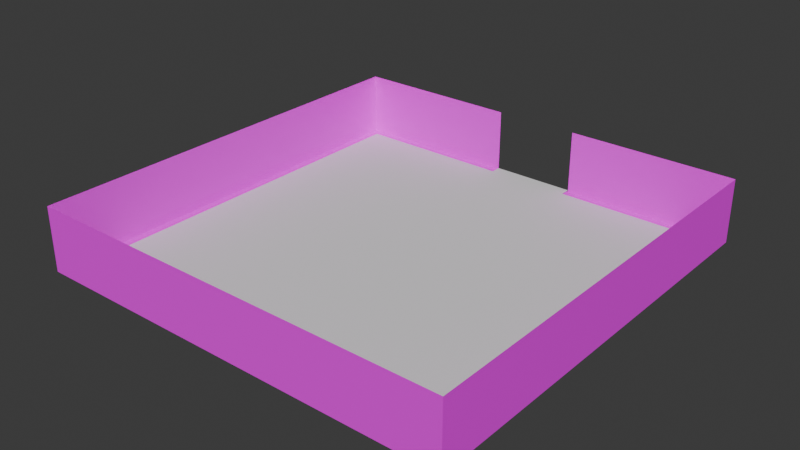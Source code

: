 # Source: testzone.blend  (saved by Blender 5.0.119; exported with 4.5.12 LTS)
import bpy
from mathutils import Matrix  # noqa: F401  (used for matrix-valued properties, if any)

bpy.ops.wm.read_factory_settings(use_empty=True)
scene = bpy.context.scene
scene.name = 'Scene'

# ---- collections
col_collection = bpy.data.collections.new('Collection'); scene.collection.children.link(col_collection)

# ---- images (referenced by path relative to the original .blend; pixels are not part of the script)
import os
ASSET_DIR = os.environ.get("B2B_ASSET_DIR", "")  # directory of the original .blend (textures are referenced by path, not embedded)
HERE = os.path.dirname(os.path.abspath(__file__))  # packed textures are extracted next to this script under _unpacked/

def load_image(name, relpath, width, height, colorspace="sRGB"):
    """Load a texture the original file referenced (path relative to the .blend, or extracted next to this script)."""
    p = next((c for c in (os.path.join(HERE, relpath), os.path.join(ASSET_DIR, relpath)) if relpath and os.path.exists(c)), "")
    if p:
        img = bpy.data.images.load(p, check_existing=True)
        img.name = name
    else:  # same state as the original file: an image datablock whose file is absent (Cycles renders it pink)
        img = bpy.data.images.new(name, width, height)
        img.source = "FILE"
        img.filepath = "//" + (relpath or name)
    img.colorspace_settings.name = colorspace
    return img
img_texture_01_png = load_image('texture_01.png', 'texture_01.png', 1024, 1024, 'sRGB')

# ---- materials (node trees are filled in below, after node groups)
mat_material_001 = bpy.data.materials.new('Material.001')
mat_material_001.use_backface_culling = True
mat_material_001.use_backface_culling_lightprobe_volume = False

# ---- node groups
ng_geometry_input = bpy.data.node_groups.new('Geometry Input', 'GeometryNodeTree')
_s = ng_geometry_input.interface.new_socket(name='Geometry', in_out='OUTPUT', socket_type='NodeSocketGeometry')
_s = ng_geometry_input.interface.new_socket(name='Geometry', in_out='INPUT', socket_type='NodeSocketGeometry')
_s = ng_geometry_input.interface.new_socket(name='Input Type', in_out='INPUT', socket_type='NodeSocketMenu')
_s.default_value = 'Object'
_s.description = 'How the geometry input should be exposed'
_s.menu_expanded = True
_s = ng_geometry_input.interface.new_socket(name='Object', in_out='INPUT', socket_type='NodeSocketObject')
_s.description = 'Object to use as the input geometry'
_s = ng_geometry_input.interface.new_socket(name='Collection', in_out='INPUT', socket_type='NodeSocketCollection')
_s.description = 'Collection to use as the input geometry'
_s = ng_geometry_input.interface.new_socket(name='Relative Space', in_out='INPUT', socket_type='NodeSocketBool')
_s.description = 'Transform the input relative to the main geometry'
_s = ng_geometry_input.interface.new_socket(name='As Instance', in_out='INPUT', socket_type='NodeSocketBool')
_s.default_value = True
_s.description = 'Input the geometry as an instance. (Further processing might require non-instance geometry)'
_s = ng_geometry_input.interface.new_socket(name='Replace Original', in_out='INPUT', socket_type='NodeSocketBool')
_s.description = 'Replace the incoming geometry with the selected input geometry'
ng_geometry_input.is_modifier = True
_N = ng_geometry_input.nodes; _L = ng_geometry_input.links
n0 = _N.new('NodeGroupOutput'); n0.name = 'Group Output'; n0.location = (700, 20)
n1 = _N.new('GeometryNodeCollectionInfo'); n1.name = 'Collection Info'; n1.location = (-800, -220)
n2 = _N.new('GeometryNodeRealizeInstances'); n2.name = 'Realize Instances'; n2.location = (-120, -80)
n3 = _N.new('GeometryNodeSwitch'); n3.name = 'Switch'; n3.location = (520, 20)
n4 = _N.new('NodeGroupInput'); n4.name = 'Group Input.001'; n4.location = (320, 80)
n5 = _N.new('GeometryNodeMenuSwitch'); n5.name = 'Menu Switch'; n5.location = (-326, 0)
n5.enum_items.clear()
_it = n5.enum_items.new('Object')
_it = n5.enum_items.new('Collection')
n6 = _N.new('GeometryNodeObjectInfo'); n6.name = 'Object Info'; n6.location = (-980, 140)
n7 = _N.new('GeometryNodeCollectionInfo'); n7.name = 'Collection Info.001'; n7.location = (-800, -380)
n7.transform_space = 'RELATIVE'
n8 = _N.new('GeometryNodeObjectInfo'); n8.name = 'Object Info.001'; n8.location = (-800, 40)
n8.transform_space = 'RELATIVE'
n9 = _N.new('GeometryNodeSwitch'); n9.name = 'Switch.001'; n9.location = (-530, 31)
n10 = _N.new('GeometryNodeSwitch'); n10.name = 'Switch.002'; n10.location = (-528, -139)
n11 = _N.new('NodeGroupInput'); n11.name = 'Group Input.002'; n11.location = (-800, 120)
n12 = _N.new('NodeReroute'); n12.name = 'Reroute'; n12.location = (-581, 8)
n12.width = 22
n12.socket_idname = 'NodeSocketBool'
n13 = _N.new('GeometryNodeSwitch'); n13.name = 'Switch.003'; n13.location = (80, -30)
n14 = _N.new('NodeGroupInput'); n14.name = 'Group Input.003'; n14.location = (-120, 0)
n15 = _N.new('NodeGroupInput'); n15.name = 'Group Input.004'; n15.location = (-1320, -140)
n16 = _N.new('NodeGroupInput'); n16.name = 'Group Input.005'; n16.location = (-520, 100)
n17 = _N.new('NodeReroute'); n17.name = 'Reroute.001'; n17.location = (-860, -400)
n17.width = 22
n17.socket_idname = 'NodeSocketCollection'
n18 = _N.new('NodeGroupInput'); n18.name = 'Group Input.006'; n18.location = (80, 40)
n19 = _N.new('GeometryNodeJoinGeometry'); n19.name = 'Join Geometry'; n19.location = (320, 0)
_L.new(n3.outputs[0], n0.inputs[0])
_L.new(n4.outputs[6], n3.inputs[0])
_L.new(n10.outputs[0], n5.inputs[2])
_L.new(n9.outputs[0], n5.inputs[1])
_L.new(n15.outputs[2], n6.inputs[0])
_L.new(n17.outputs[0], n1.inputs[0])
_L.new(n6.outputs[4], n9.inputs[1])
_L.new(n1.outputs[0], n10.inputs[1])
_L.new(n8.outputs[4], n9.inputs[2])
_L.new(n7.outputs[0], n10.inputs[2])
_L.new(n15.outputs[2], n8.inputs[0])
_L.new(n17.outputs[0], n7.inputs[0])
_L.new(n12.outputs[0], n9.inputs[0])
_L.new(n11.outputs[4], n12.inputs[0])
_L.new(n12.outputs[0], n10.inputs[0])
_L.new(n5.outputs[0], n2.inputs[0])
_L.new(n5.outputs[0], n13.inputs[2])
_L.new(n14.outputs[5], n13.inputs[0])
_L.new(n15.outputs[5], n6.inputs[1])
_L.new(n15.outputs[5], n8.inputs[1])
_L.new(n2.outputs[0], n13.inputs[1])
_L.new(n16.outputs[1], n5.inputs[0])
_L.new(n13.outputs[0], n3.inputs[2])
_L.new(n15.outputs[3], n17.inputs[0])
_L.new(n18.outputs[0], n19.inputs[0])
_L.new(n13.outputs[0], n19.inputs[0])
_L.new(n19.outputs[0], n3.inputs[1])
n0.is_active_output = True

# ---- material node trees
mat_material_001.use_nodes = True; mat_material_001.node_tree.nodes.clear()
_N = mat_material_001.node_tree.nodes; _L = mat_material_001.node_tree.links
n0 = _N.new('ShaderNodeBsdfPrincipled'); n0.name = 'Principled BSDF'; n0.location = (-200, 100)
n1 = _N.new('ShaderNodeOutputMaterial'); n1.name = 'Material Output'; n1.location = (200, 100)
n2 = _N.new('ShaderNodeTexImage'); n2.name = 'Image Texture'; n2.location = (-490, 80)
n2.image = img_texture_01_png
_L.new(n0.outputs[0], n1.inputs[0])
_L.new(n2.outputs[0], n0.inputs[0])
n1.is_active_output = True

# ---- world
world_world = bpy.data.worlds.new('World'); scene.world = world_world
world_world.use_nodes = True; world_world.node_tree.nodes.clear()
_N = world_world.node_tree.nodes; _L = world_world.node_tree.links
n0 = _N.new('ShaderNodeOutputWorld'); n0.name = 'World Output'; n0.location = (200, 100)
n1 = _N.new('ShaderNodeBackground'); n1.name = 'Background'; n1.location = (-200, 100)
n1.inputs[0].default_value = (0.05088, 0.05088, 0.05088, 1.0)
_L.new(n1.outputs[0], n0.inputs[0])
n0.is_active_output = True
world_world.color = (0.05088, 0.05088, 0.05088)
world_world.sun_shadow_jitter_overblur = 0.0

# ---- meshes
me_cube_001 = bpy.data.meshes.new('Cube.001')
me_cube_001.from_pydata([(-20.0, -20.0, 0.0), (-20.0, -20.0, 6.0), (-20.0, 20.0, 0.0), (-20.0, 20.0, 6.0), (20.0, -20.0, 0.0), (20.0, -20.0, 6.0), (20.0, 20.0, 0.0), (20.0, 20.0, 6.0), (4.0, 20.0, 0.0), (-4.0, 20.0, 0.0), (-4.0, 20.0, 6.0), (4.0, 20.0, 6.0), (-4.0, -20.0, 0.0), (4.0, -20.0, 0.0), (4.0, -20.0, 6.0), (-4.0, -20.0, 6.0), (20.0, 4.0, 6.0), (20.0, -4.0, 6.0), (20.0, -4.0, 0.0), (20.0, 4.0, 0.0), (-20.0, -4.0, 6.0), (-20.0, 4.0, 6.0), (-20.0, -4.0, 0.0), (-20.0, 4.0, 0.0), (4.0, 4.0, 0.0), (4.0, -4.0, 0.0), (-4.0, 4.0, 0.0), (-4.0, -4.0, 0.0)], [], [(12, 15, 14, 13), (2, 9, 10, 3), (8, 6, 7, 11), (4, 13, 14, 5), (12, 0, 1, 15), (23, 21, 20, 22), (25, 18, 19, 24), (18, 17, 16, 19), (24, 26, 27, 25), (22, 27, 26, 23), (18, 4, 5, 17), (6, 19, 16, 7), (25, 13, 4, 18), (8, 24, 19, 6), (23, 2, 3, 21), (0, 22, 20, 1), (22, 0, 12, 27), (2, 23, 26, 9), (13, 25, 27, 12), (24, 8, 9, 26)])
_uv = me_cube_001.uv_layers.new(name='UVMap')
_uv.uv.foreach_set('vector', [-1.5, -9.5, -1.5, -9.5, 2.5, -9.5, 2.5, -9.5, -9.5, 10.5, -1.5, 10.5, -1.5, 10.5, -9.5, 10.5, 2.5, 10.5, 10.5, 10.5, 10.5, 10.5, 2.5, 10.5, 10.5, -9.5, 2.5, -9.5, 2.5, -9.5, 10.5, -9.5, -1.5, -9.5, -9.5, -9.5, -9.5, -9.5, -1.5, -9.5, -9.5, 2.5, -9.5, 2.5, -9.5, -1.5, -9.5, -1.5, 2.5, -1.5, 10.5, -1.5, 10.5, 2.5, 2.5, 2.5, 10.5, -1.5, 10.5, -1.5, 10.5, 2.5, 10.5, 2.5, 2.5, 2.5, -1.5, 2.5, -1.5, -1.5, 2.5, -1.5, -9.5, -1.5, -1.5, -1.5, -1.5, 2.5, -9.5, 2.5, 10.5, -1.5, 10.5, -9.5, 10.5, -9.5, 10.5, -1.5, 10.5, 10.5, 10.5, 2.5, 10.5, 2.5, 10.5, 10.5, 2.5, -1.5, 2.5, -9.5, 10.5, -9.5, 10.5, -1.5, 2.5, 10.5, 2.5, 2.5, 10.5, 2.5, 10.5, 10.5, -9.5, 2.5, -9.5, 10.5, -9.5, 10.5, -9.5, 2.5, -9.5, -9.5, -9.5, -1.5, -9.5, -1.5, -9.5, -9.5, -9.5, -1.5, -9.5, -9.5, -1.5, -9.5, -1.5, -1.5, -9.5, 10.5, -9.5, 2.5, -1.5, 2.5, -1.5, 10.5, 2.5, -9.5, 2.5, -1.5, -1.5, -1.5, -1.5, -9.5, 2.5, 2.5, 2.5, 10.5, -1.5, 10.5, -1.5, 2.5])
me_cube_001.materials.append(mat_material_001)
me_cube_001.update()
me_plane = bpy.data.meshes.new('Plane')
me_plane.from_pydata([(-19.0, -19.0, 0.1299), (19.0, -19.0, 0.1299), (-19.0, 19.0, 0.1299), (19.0, 19.0, 0.1299), (-4.0, 19.0, 0.1299), (4.0, 19.0, 0.1299), (-4.0, 20.0, 0.1299), (4.0, 20.0, 0.1299)], [], [(2, 0, 1, 3, 5, 4), (5, 7, 6, 4)])
_uv = me_plane.uv_layers.new(name='UVMap')
_uv.uv.foreach_set('vector', [0.0, 0.0, 0.0, 0.0, 0.0, 0.0, 0.0, 0.0, 0.0, 0.0, 0.0, 0.0, 0.0, 0.0, 0.0, 0.0, 0.0, 0.0, 0.0, 0.0])
me_plane.update()
me_plane_001 = bpy.data.meshes.new('Plane.001')
me_plane_001.from_pydata([], [], [])
_uv = me_plane_001.uv_layers.new(name='UVMap')
_uv.uv.foreach_set('vector', [])
me_plane_001.update()

# ---- objects
ob_cube = bpy.data.objects.new('Cube', me_cube_001)
ob_cube_navmesh = bpy.data.objects.new('Cube-navmesh', me_plane)
ob_cube_colonly = bpy.data.objects.new('Cube-colonly', me_plane_001)

# ---- transforms, parenting, visibility, modifiers, constraints
ob_cube.location = (0.0, 0.0, 0.0)
ob_cube_navmesh.location = (0.0, 0.0, 0.0)
ob_cube_navmesh.display_type = 'WIRE'
ob_cube_colonly.location = (0.0, 0.0, 0.0)
ob_cube_colonly.hide_render = True
ob_cube_colonly.display_type = 'WIRE'
_m = ob_cube_colonly.modifiers.new('Geometry Input', 'NODES')
_m.node_group = ng_geometry_input
_gi = [s.identifier for s in ng_geometry_input.interface.items_tree if s.item_type == 'SOCKET' and s.in_out == 'INPUT']
_m[_gi[1]] = 0  # 'Input Type'
_m[_gi[2]] = ob_cube  # 'Object'
_m[_gi[3]] = None  # 'Collection'
_m[_gi[5]] = False  # 'As Instance'
_m.show_group_selector = False
_m = ob_cube_colonly.modifiers.new('Solidify', 'SOLIDIFY')
_m.thickness = 0.1

# ---- collection membership
col_collection.objects.link(ob_cube)
col_collection.objects.link(ob_cube_navmesh)
col_collection.objects.link(ob_cube_colonly)

# ---- scene / render settings (as saved in the file)
scene.frame_start = 1; scene.frame_end = 250; scene.frame_set(1)
scene.render.engine = 'BLENDER_EEVEE_NEXT'
scene.render.bake_bias = 0.0
scene.render.bake_samples = 0
scene.cycles.sampling_pattern = 'TABULATED_SOBOL'
scene.eevee.use_volume_custom_range = False
bpy.context.view_layer.update()

# ---- added for rendering (the .blend has no active camera and no usable light): camera, sun
cam_auto = bpy.data.cameras.new('AutoCamera')
cam_auto.lens = 50.0
cam_auto.sensor_width = 36.0
cam_auto.clip_end = 1000.0
ob_auto_camera = bpy.data.objects.new('AutoCamera', cam_auto)
scene.collection.objects.link(ob_auto_camera)
ob_auto_camera.location = (52.6322, -63.1586, 45.1058)
ob_auto_camera.rotation_euler = (1.09748, -7.21219e-08, 0.694738)
scene.camera = ob_auto_camera
light_auto_sun = bpy.data.lights.new('AutoSun', 'SUN')
light_auto_sun.energy = 3.0
light_auto_sun.angle = 0.0523599
ob_auto_sun = bpy.data.objects.new('AutoSun', light_auto_sun)
scene.collection.objects.link(ob_auto_sun)
ob_auto_sun.rotation_euler = (0.872665, 0.174533, 0.523599)
bpy.context.view_layer.update()
